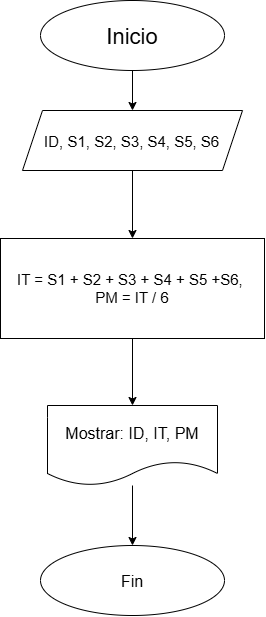

The diagram above was exported from draw.io. Its source (the exported page's mxGraphModel, read from the mxfile embedded in the PNG):
<mxGraphModel dx="1414" dy="777" grid="1" gridSize="10" guides="1" tooltips="1" connect="1" arrows="1" fold="1" page="1" pageScale="1" pageWidth="827" pageHeight="1169" math="0" shadow="0">
  <root>
    <mxCell id="0" />
    <mxCell id="1" parent="0" />
    <mxCell id="bijf4o6jP8AJQ-GeSSKO-3" edge="1" parent="1" source="bijf4o6jP8AJQ-GeSSKO-1" style="edgeStyle=orthogonalEdgeStyle;rounded=0;orthogonalLoop=1;jettySize=auto;html=1;entryX=0.5;entryY=0;entryDx=0;entryDy=0;" target="bijf4o6jP8AJQ-GeSSKO-2">
      <mxGeometry relative="1" as="geometry" />
    </mxCell>
    <mxCell id="bijf4o6jP8AJQ-GeSSKO-1" parent="1" style="ellipse;whiteSpace=wrap;html=1;shapeInside=1;" value="&lt;font style=&quot;font-size: 22px;&quot;&gt;Inicio&lt;/font&gt;" vertex="1">
      <mxGeometry height="70" width="184" x="322" y="40" as="geometry" />
    </mxCell>
    <mxCell id="bijf4o6jP8AJQ-GeSSKO-5" edge="1" parent="1" source="bijf4o6jP8AJQ-GeSSKO-2" style="edgeStyle=orthogonalEdgeStyle;rounded=0;orthogonalLoop=1;jettySize=auto;html=1;entryX=0.5;entryY=0;entryDx=0;entryDy=0;" target="bijf4o6jP8AJQ-GeSSKO-4">
      <mxGeometry relative="1" as="geometry" />
    </mxCell>
    <mxCell id="bijf4o6jP8AJQ-GeSSKO-2" parent="1" style="shape=parallelogram;perimeter=parallelogramPerimeter;whiteSpace=wrap;html=1;shapeInside=1;fixedSize=1;" value="&lt;font style=&quot;font-size: 15px;&quot;&gt;ID, S1, S2, S3, S4, S5, S6&lt;/font&gt;" vertex="1">
      <mxGeometry height="60" width="220" x="304" y="150" as="geometry" />
    </mxCell>
    <mxCell id="bijf4o6jP8AJQ-GeSSKO-8" edge="1" parent="1" source="bijf4o6jP8AJQ-GeSSKO-4" style="edgeStyle=orthogonalEdgeStyle;rounded=0;orthogonalLoop=1;jettySize=auto;html=1;entryX=0.5;entryY=0;entryDx=0;entryDy=0;" target="bijf4o6jP8AJQ-GeSSKO-7">
      <mxGeometry relative="1" as="geometry" />
    </mxCell>
    <mxCell id="bijf4o6jP8AJQ-GeSSKO-4" parent="1" style="rounded=0;whiteSpace=wrap;html=1;" value="&lt;font style=&quot;font-size: 15px;&quot;&gt;IT = S1 + S2 + S3 + S4 + S5 +S6,&amp;nbsp;&lt;/font&gt;&lt;div&gt;&lt;font style=&quot;font-size: 15px;&quot;&gt;PM = IT / 6&lt;/font&gt;&lt;/div&gt;" vertex="1">
      <mxGeometry height="100" width="264" x="282" y="278" as="geometry" />
    </mxCell>
    <mxCell id="bijf4o6jP8AJQ-GeSSKO-6" parent="1" style="ellipse;whiteSpace=wrap;html=1;shapeInside=1;" value="&lt;font style=&quot;font-size: 16px;&quot;&gt;Fin&lt;/font&gt;" vertex="1">
      <mxGeometry height="70" width="184" x="322" y="585" as="geometry" />
    </mxCell>
    <mxCell id="bijf4o6jP8AJQ-GeSSKO-9" edge="1" parent="1" source="bijf4o6jP8AJQ-GeSSKO-7" style="edgeStyle=orthogonalEdgeStyle;rounded=0;orthogonalLoop=1;jettySize=auto;html=1;entryX=0.5;entryY=0;entryDx=0;entryDy=0;" target="bijf4o6jP8AJQ-GeSSKO-6">
      <mxGeometry relative="1" as="geometry" />
    </mxCell>
    <mxCell id="bijf4o6jP8AJQ-GeSSKO-7" parent="1" style="shape=document;whiteSpace=wrap;html=1;boundedLbl=1;" value="&lt;font style=&quot;font-size: 16px;&quot;&gt;Mostrar: ID, IT, PM&lt;/font&gt;" vertex="1">
      <mxGeometry height="80" width="170" x="329" y="445" as="geometry" />
    </mxCell>
  </root>
</mxGraphModel>